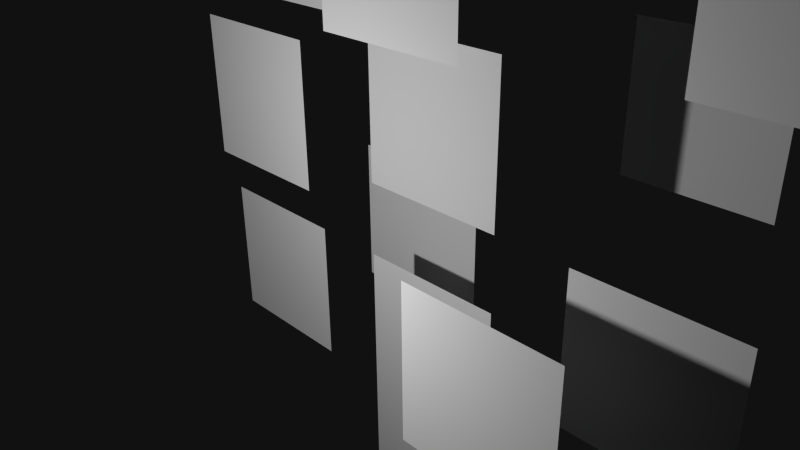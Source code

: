 # Source: Example.blend  (saved by Blender 2.71.0; exported with 4.5.12 LTS)
import bpy
from mathutils import Matrix  # noqa: F401  (used for matrix-valued properties, if any)

bpy.ops.wm.read_factory_settings(use_empty=True)
scene = bpy.context.scene
scene.name = 'Sprites'

# ---- collections
col_collection_1 = bpy.data.collections.new('Collection 1'); scene.collection.children.link(col_collection_1)
col_collection_11 = bpy.data.collections.new('Collection 11'); scene.collection.children.link(col_collection_11)
col_collection_11.hide_render = True
col_collection_11.hide_viewport = True

# ---- materials (node trees are filled in below, after node groups)
mat_material = bpy.data.materials.new('Material')
mat_material.alpha_threshold = 0.0
mat_material.use_transparent_shadow = False
mat_material.roughness = 0.5
mat_material.specular_intensity = 0.0

# ---- material node trees

# ---- world
world_world = bpy.data.worlds.new('World'); scene.world = world_world
world_world.color = (0.005605, 0.005605, 0.005605)
world_world.use_sun_shadow = False
world_world.sun_shadow_jitter_overblur = 0.0
world_world.cycles.sampling_method = 'MANUAL'
world_world.cycles.sample_map_resolution = 256

# ---- cameras
cam_camera = bpy.data.cameras.new('Camera')
cam_camera.clip_end = 100.0
cam_camera.lens = 35.0
cam_camera.sensor_width = 32.0
cam_camera.sensor_height = 18.0
cam_camera.ortho_scale = 7.314
cam_camera.dof.focus_distance = 0.0
cam_camera.dof.aperture_fstop = 128.0

# ---- lights
light_lamp = bpy.data.lights.new('Lamp', 'POINT')
light_lamp.transmission_factor = 0.0
light_lamp.cutoff_distance = 30.0
light_lamp.energy = 400.0
light_lamp.shadow_buffer_clip_start = 1.001
light_lamp.shadow_soft_size = 0.1
light_lamp.shadow_maximum_resolution = 0.006
light_lamp.use_absolute_resolution = True
light_lamp.cycles.use_multiple_importance_sampling = False

# ---- meshes
me_guywalk0 = bpy.data.meshes.new('GuyWalk0')
me_guywalk0.from_pydata([(-1.0, -1.0, 0.0), (1.0, -1.0, 0.0), (-1.0, 1.0, 0.0), (1.0, 1.0, 0.0), (-1.0, 0.0, 0.0), (1.0, 0.0, 0.0)], [], [(4, 5, 3, 2), (0, 1, 5, 4)])
_uv = me_guywalk0.uv_layers.new(name='UVMap')
_uv.uv.foreach_set('vector', [0.09375, 0.04688, 0.1875, 0.04688, 0.1875, 0.09375, 0.09375, 0.09375, 0.09375, 0.0, 0.1875, 0.0, 0.1875, 0.04688, 0.09375, 0.04688])
me_guywalk0.materials.append(mat_material)
me_guywalk0.use_remesh_preserve_volume = False
me_guywalk0.use_remesh_preserve_attributes = False
me_guywalk0.use_mirror_vertex_groups = False
me_guywalk0.update()
me_guystand3 = bpy.data.meshes.new('GuyStand3')
me_guystand3.from_pydata([(-1.0, -1.0, 0.0), (1.0, -1.0, 0.0), (-1.0, 1.0, 0.0), (1.0, 1.0, 0.0), (-1.0, 0.0, 0.0), (1.0, 0.0, 0.0)], [], [(4, 5, 3, 2), (0, 1, 5, 4)])
_uv = me_guystand3.uv_layers.new(name='UVMap')
_uv.uv.foreach_set('vector', [0.0, 0.3281, 0.09375, 0.3281, 0.09375, 0.375, 0.0, 0.375, 0.0, 0.2812, 0.09375, 0.2812, 0.09375, 0.3281, 0.0, 0.3281])
me_guystand3.materials.append(mat_material)
me_guystand3.use_remesh_preserve_volume = False
me_guystand3.use_remesh_preserve_attributes = False
me_guystand3.use_mirror_vertex_groups = False
me_guystand3.update()
me_guystand2 = bpy.data.meshes.new('GuyStand2')
me_guystand2.from_pydata([(-1.0, -1.0, 0.0), (1.0, -1.0, 0.0), (-1.0, 1.0, 0.0), (1.0, 1.0, 0.0), (-1.0, 0.0, 0.0), (1.0, 0.0, 0.0)], [], [(4, 5, 3, 2), (0, 1, 5, 4)])
_uv = me_guystand2.uv_layers.new(name='UVMap')
_uv.uv.foreach_set('vector', [0.0, 0.2344, 0.09375, 0.2344, 0.09375, 0.2812, 0.0, 0.2812, 0.0, 0.1875, 0.09375, 0.1875, 0.09375, 0.2344, 0.0, 0.2344])
me_guystand2.materials.append(mat_material)
me_guystand2.use_remesh_preserve_volume = False
me_guystand2.use_remesh_preserve_attributes = False
me_guystand2.use_mirror_vertex_groups = False
me_guystand2.update()
me_guystand1 = bpy.data.meshes.new('GuyStand1')
me_guystand1.from_pydata([(-1.0, -1.0, 0.0), (1.0, -1.0, 0.0), (-1.0, 1.0, 0.0), (1.0, 1.0, 0.0), (-1.0, 0.0, 0.0), (1.0, 0.0, 0.0)], [], [(4, 5, 3, 2), (0, 1, 5, 4)])
_uv = me_guystand1.uv_layers.new(name='UVMap')
_uv.uv.foreach_set('vector', [0.0, 0.1406, 0.09375, 0.1406, 0.09375, 0.1875, 0.0, 0.1875, 0.0, 0.09375, 0.09375, 0.09375, 0.09375, 0.1406, 0.0, 0.1406])
me_guystand1.materials.append(mat_material)
me_guystand1.use_remesh_preserve_volume = False
me_guystand1.use_remesh_preserve_attributes = False
me_guystand1.use_mirror_vertex_groups = False
me_guystand1.update()
me_guystand0 = bpy.data.meshes.new('GuyStand0')
me_guystand0.from_pydata([(-1.0, -1.0, 0.0), (1.0, -1.0, 0.0), (-1.0, 1.0, 0.0), (1.0, 1.0, 0.0), (-1.0, 0.0, 0.0), (1.0, 0.0, 0.0)], [], [(4, 5, 3, 2), (0, 1, 5, 4)])
_uv = me_guystand0.uv_layers.new(name='UVMap')
_uv.uv.foreach_set('vector', [0.0, 0.04688, 0.09375, 0.04688, 0.09375, 0.09375, 0.0, 0.09375, 0.0, 0.0, 0.09375, 0.0, 0.09375, 0.04688, 0.0, 0.04688])
me_guystand0.materials.append(mat_material)
me_guystand0.use_remesh_preserve_volume = False
me_guystand0.use_remesh_preserve_attributes = False
me_guystand0.use_mirror_vertex_groups = False
me_guystand0.update()
me_guywalk7 = bpy.data.meshes.new('GuyWalk7')
me_guywalk7.from_pydata([(-1.0, -1.0, 0.0), (1.0, -1.0, 0.0), (-1.0, 1.0, 0.0), (1.0, 1.0, 0.0), (-1.0, 0.0, 0.0), (1.0, 0.0, 0.0)], [], [(4, 5, 3, 2), (0, 1, 5, 4)])
_uv = me_guywalk7.uv_layers.new(name='UVMap')
_uv.uv.foreach_set('vector', [0.09375, 0.7031, 0.1875, 0.7031, 0.1875, 0.75, 0.09375, 0.75, 0.09375, 0.6562, 0.1875, 0.6562, 0.1875, 0.7031, 0.09375, 0.7031])
me_guywalk7.materials.append(mat_material)
me_guywalk7.use_remesh_preserve_volume = False
me_guywalk7.use_remesh_preserve_attributes = False
me_guywalk7.use_mirror_vertex_groups = False
me_guywalk7.update()
me_guywalk6 = bpy.data.meshes.new('GuyWalk6')
me_guywalk6.from_pydata([(-1.0, -1.0, 0.0), (1.0, -1.0, 0.0), (-1.0, 1.0, 0.0), (1.0, 1.0, 0.0), (-1.0, 0.0, 0.0), (1.0, 0.0, 0.0)], [], [(4, 5, 3, 2), (0, 1, 5, 4)])
_uv = me_guywalk6.uv_layers.new(name='UVMap')
_uv.uv.foreach_set('vector', [0.09375, 0.6094, 0.1875, 0.6094, 0.1875, 0.6562, 0.09375, 0.6562, 0.09375, 0.5625, 0.1875, 0.5625, 0.1875, 0.6094, 0.09375, 0.6094])
me_guywalk6.materials.append(mat_material)
me_guywalk6.use_remesh_preserve_volume = False
me_guywalk6.use_remesh_preserve_attributes = False
me_guywalk6.use_mirror_vertex_groups = False
me_guywalk6.update()
me_guywalk5 = bpy.data.meshes.new('GuyWalk5')
me_guywalk5.from_pydata([(-1.0, -1.0, 0.0), (1.0, -1.0, 0.0), (-1.0, 1.0, 0.0), (1.0, 1.0, 0.0), (-1.0, 0.0, 0.0), (1.0, 0.0, 0.0)], [], [(4, 5, 3, 2), (0, 1, 5, 4)])
_uv = me_guywalk5.uv_layers.new(name='UVMap')
_uv.uv.foreach_set('vector', [0.09375, 0.5156, 0.1875, 0.5156, 0.1875, 0.5625, 0.09375, 0.5625, 0.09375, 0.4688, 0.1875, 0.4688, 0.1875, 0.5156, 0.09375, 0.5156])
me_guywalk5.materials.append(mat_material)
me_guywalk5.use_remesh_preserve_volume = False
me_guywalk5.use_remesh_preserve_attributes = False
me_guywalk5.use_mirror_vertex_groups = False
me_guywalk5.update()
me_guywalk4 = bpy.data.meshes.new('GuyWalk4')
me_guywalk4.from_pydata([(-1.0, -1.0, 0.0), (1.0, -1.0, 0.0), (-1.0, 1.0, 0.0), (1.0, 1.0, 0.0), (-1.0, 0.0, 0.0), (1.0, 0.0, 0.0)], [], [(4, 5, 3, 2), (0, 1, 5, 4)])
_uv = me_guywalk4.uv_layers.new(name='UVMap')
_uv.uv.foreach_set('vector', [0.09375, 0.4219, 0.1875, 0.4219, 0.1875, 0.4688, 0.09375, 0.4688, 0.09375, 0.375, 0.1875, 0.375, 0.1875, 0.4219, 0.09375, 0.4219])
me_guywalk4.materials.append(mat_material)
me_guywalk4.use_remesh_preserve_volume = False
me_guywalk4.use_remesh_preserve_attributes = False
me_guywalk4.use_mirror_vertex_groups = False
me_guywalk4.update()
me_guywalk3 = bpy.data.meshes.new('GuyWalk3')
me_guywalk3.from_pydata([(-1.0, -1.0, 0.0), (1.0, -1.0, 0.0), (-1.0, 1.0, 0.0), (1.0, 1.0, 0.0), (-1.0, 0.0, 0.0), (1.0, 0.0, 0.0)], [], [(4, 5, 3, 2), (0, 1, 5, 4)])
_uv = me_guywalk3.uv_layers.new(name='UVMap')
_uv.uv.foreach_set('vector', [0.09375, 0.3281, 0.1875, 0.3281, 0.1875, 0.375, 0.09375, 0.375, 0.09375, 0.2812, 0.1875, 0.2812, 0.1875, 0.3281, 0.09375, 0.3281])
me_guywalk3.materials.append(mat_material)
me_guywalk3.use_remesh_preserve_volume = False
me_guywalk3.use_remesh_preserve_attributes = False
me_guywalk3.use_mirror_vertex_groups = False
me_guywalk3.update()
me_guywalk2 = bpy.data.meshes.new('GuyWalk2')
me_guywalk2.from_pydata([(-1.0, -1.0, 0.0), (1.0, -1.0, 0.0), (-1.0, 1.0, 0.0), (1.0, 1.0, 0.0), (-1.0, 0.0, 0.0), (1.0, 0.0, 0.0)], [], [(4, 5, 3, 2), (0, 1, 5, 4)])
_uv = me_guywalk2.uv_layers.new(name='UVMap')
_uv.uv.foreach_set('vector', [0.09375, 0.2344, 0.1875, 0.2344, 0.1875, 0.2812, 0.09375, 0.2812, 0.09375, 0.1875, 0.1875, 0.1875, 0.1875, 0.2344, 0.09375, 0.2344])
me_guywalk2.materials.append(mat_material)
me_guywalk2.use_remesh_preserve_volume = False
me_guywalk2.use_remesh_preserve_attributes = False
me_guywalk2.use_mirror_vertex_groups = False
me_guywalk2.update()
me_guywalk1 = bpy.data.meshes.new('GuyWalk1')
me_guywalk1.from_pydata([(-1.0, -1.0, 0.0), (1.0, -1.0, 0.0), (-1.0, 1.0, 0.0), (1.0, 1.0, 0.0), (-1.0, 0.0, 0.0), (1.0, 0.0, 0.0)], [], [(4, 5, 3, 2), (0, 1, 5, 4)])
_uv = me_guywalk1.uv_layers.new(name='UVMap')
_uv.uv.foreach_set('vector', [0.09375, 0.1406, 0.1875, 0.1406, 0.1875, 0.1875, 0.09375, 0.1875, 0.09375, 0.09375, 0.1875, 0.09375, 0.1875, 0.1406, 0.09375, 0.1406])
me_guywalk1.materials.append(mat_material)
me_guywalk1.use_remesh_preserve_volume = False
me_guywalk1.use_remesh_preserve_attributes = False
me_guywalk1.use_mirror_vertex_groups = False
me_guywalk1.update()

# ---- objects
ob_cube_024 = bpy.data.objects.new('Cube.024', me_guywalk0)
ob_cube_023 = bpy.data.objects.new('Cube.023', me_guywalk0)
ob_cube_022 = bpy.data.objects.new('Cube.022', me_guywalk0)
ob_cube_021 = bpy.data.objects.new('Cube.021', me_guywalk0)
ob_cube_020 = bpy.data.objects.new('Cube.020', me_guywalk0)
ob_cube_019 = bpy.data.objects.new('Cube.019', me_guywalk0)
ob_cube_018 = bpy.data.objects.new('Cube.018', me_guywalk0)
ob_cube_017 = bpy.data.objects.new('Cube.017', me_guywalk0)
ob_cube_016 = bpy.data.objects.new('Cube.016', me_guywalk0)
ob_cube_015 = bpy.data.objects.new('Cube.015', me_guywalk0)
ob_cube_014 = bpy.data.objects.new('Cube.014', me_guywalk0)
ob_cube_013 = bpy.data.objects.new('Cube.013', me_guywalk0)
ob_cube_012 = bpy.data.objects.new('Cube.012', me_guywalk0)
ob_cube = bpy.data.objects.new('Cube', me_guywalk0)
ob_lamp = bpy.data.objects.new('Lamp', light_lamp)
ob_camera = bpy.data.objects.new('Camera', cam_camera)
ob_cube_011 = bpy.data.objects.new('Cube.011', me_guystand3)
ob_cube_010 = bpy.data.objects.new('Cube.010', me_guystand2)
ob_cube_009 = bpy.data.objects.new('Cube.009', me_guystand1)
ob_cube_008 = bpy.data.objects.new('Cube.008', me_guystand0)
ob_cube_007 = bpy.data.objects.new('Cube.007', me_guywalk7)
ob_cube_006 = bpy.data.objects.new('Cube.006', me_guywalk6)
ob_cube_005 = bpy.data.objects.new('Cube.005', me_guywalk5)
ob_cube_004 = bpy.data.objects.new('Cube.004', me_guywalk4)
ob_cube_003 = bpy.data.objects.new('Cube.003', me_guywalk3)
ob_cube_002 = bpy.data.objects.new('Cube.002', me_guywalk2)
ob_cube_001 = bpy.data.objects.new('Cube.001', me_guywalk1)

# ---- transforms, parenting, visibility, modifiers, constraints
ob_cube_024.location = (-1.0, 0.0, 4.0)
ob_cube_024.rotation_euler = (1.571, -0.0, 0.0)
ob_cube_024.lock_rotations_4d = False
ob_cube_024.empty_display_type = 'ARROWS'
ob_cube_024.lineart.crease_threshold = 0.0
ob_cube_023.location = (3.0, -1.391, 0.0)
ob_cube_023.rotation_euler = (1.571, -0.0, 0.0)
ob_cube_023.lock_rotations_4d = False
ob_cube_023.empty_display_type = 'ARROWS'
ob_cube_023.lineart.crease_threshold = 0.0
ob_cube_022.location = (7.0, 0.0, -1.0)
ob_cube_022.rotation_euler = (1.571, -0.0, 0.0)
ob_cube_022.lock_rotations_4d = False
ob_cube_022.empty_display_type = 'ARROWS'
ob_cube_022.lineart.crease_threshold = 0.0
ob_cube_021.location = (5.0, 0.0, 4.0)
ob_cube_021.rotation_euler = (1.571, -0.0, 0.0)
ob_cube_021.lock_rotations_4d = False
ob_cube_021.empty_display_type = 'ARROWS'
ob_cube_021.lineart.crease_threshold = 0.0
ob_cube_020.location = (1.0, 0.0, -1.0)
ob_cube_020.rotation_euler = (1.571, -0.0, 0.0)
ob_cube_020.lock_rotations_4d = False
ob_cube_020.empty_display_type = 'ARROWS'
ob_cube_020.lineart.crease_threshold = 0.0
ob_cube_019.location = (3.0, 2.375, 2.0)
ob_cube_019.rotation_euler = (1.571, -0.0, 0.0)
ob_cube_019.lock_rotations_4d = False
ob_cube_019.empty_display_type = 'ARROWS'
ob_cube_019.lineart.crease_threshold = 0.0
ob_cube_018.location = (2.0, 0.0, -2.0)
ob_cube_018.rotation_euler = (1.571, -0.0, 0.0)
ob_cube_018.lock_rotations_4d = False
ob_cube_018.empty_display_type = 'ARROWS'
ob_cube_018.lineart.crease_threshold = 0.0
ob_cube_017.location = (1.0, 0.0, 2.0)
ob_cube_017.rotation_euler = (1.571, -0.0, 0.0)
ob_cube_017.lock_rotations_4d = False
ob_cube_017.empty_display_type = 'ARROWS'
ob_cube_017.lineart.crease_threshold = 0.0
ob_cube_016.location = (4.0, 0.0, 0.0)
ob_cube_016.rotation_euler = (1.571, -0.0, 0.0)
ob_cube_016.lock_rotations_4d = False
ob_cube_016.empty_display_type = 'ARROWS'
ob_cube_016.lineart.crease_threshold = 0.0
ob_cube_015.location = (1.0, 0.0, -3.0)
ob_cube_015.rotation_euler = (1.571, -0.0, 0.0)
ob_cube_015.lock_rotations_4d = False
ob_cube_015.empty_display_type = 'ARROWS'
ob_cube_015.lineart.crease_threshold = 0.0
ob_cube_014.location = (-2.0, 0.0, -1.0)
ob_cube_014.rotation_euler = (1.571, -0.0, 0.0)
ob_cube_014.lock_rotations_4d = False
ob_cube_014.empty_display_type = 'ARROWS'
ob_cube_014.lineart.crease_threshold = 0.0
ob_cube_013.location = (1.0, -0.6375, 4.0)
ob_cube_013.rotation_euler = (1.571, -0.0, 0.0)
ob_cube_013.lock_rotations_4d = False
ob_cube_013.empty_display_type = 'ARROWS'
ob_cube_013.lineart.crease_threshold = 0.0
ob_cube_012.location = (-2.0, -0.2224, 1.639)
ob_cube_012.rotation_euler = (1.571, -0.0, 0.0)
ob_cube_012.lock_rotations_4d = False
ob_cube_012.empty_display_type = 'ARROWS'
ob_cube_012.lineart.crease_threshold = 0.0
ob_cube.location = (0.0, 0.8278, 0.0)
ob_cube.rotation_euler = (1.571, -0.0, 0.0)
ob_cube.lock_rotations_4d = False
ob_cube.empty_display_type = 'ARROWS'
ob_cube.lineart.crease_threshold = 0.0
ob_lamp.location = (0.5708, -4.255, 1.787)
ob_lamp.rotation_euler = (0.6503, 0.05522, 1.866)
ob_lamp.lock_rotations_4d = False
ob_lamp.empty_display_type = 'ARROWS'
ob_lamp.color = (0.0, 0.0, 0.0, 0.0)
ob_lamp.lineart.crease_threshold = 0.0
ob_camera.location = (7.481, -6.508, 5.344)
ob_camera.rotation_euler = (1.109, 0.01082, 0.8149)
ob_camera.lock_rotations_4d = False
ob_camera.empty_display_type = 'ARROWS'
ob_camera.color = (0.0, 0.0, 0.0, 0.0)
ob_camera.display_type = 'WIRE'
ob_camera.lineart.crease_threshold = 0.0
ob_cube_011.location = (9.0, 0.0, -2.0)
ob_cube_011.rotation_euler = (1.571, -0.0, 0.0)
ob_cube_011.lock_rotations_4d = False
ob_cube_011.empty_display_type = 'ARROWS'
ob_cube_011.lineart.crease_threshold = 0.0
ob_cube_010.location = (7.0, 0.0, -2.0)
ob_cube_010.rotation_euler = (1.571, -0.0, 0.0)
ob_cube_010.lock_rotations_4d = False
ob_cube_010.empty_display_type = 'ARROWS'
ob_cube_010.lineart.crease_threshold = 0.0
ob_cube_009.location = (5.0, 0.0, -2.0)
ob_cube_009.rotation_euler = (1.571, -0.0, 0.0)
ob_cube_009.lock_rotations_4d = False
ob_cube_009.empty_display_type = 'ARROWS'
ob_cube_009.lineart.crease_threshold = 0.0
ob_cube_008.location = (3.0, 0.0, -2.0)
ob_cube_008.rotation_euler = (1.571, -0.0, 0.0)
ob_cube_008.lock_rotations_4d = False
ob_cube_008.empty_display_type = 'ARROWS'
ob_cube_008.lineart.crease_threshold = 0.0
ob_cube_007.location = (15.0, 0.0, 0.0)
ob_cube_007.rotation_euler = (1.571, -0.0, 0.0)
ob_cube_007.lock_rotations_4d = False
ob_cube_007.empty_display_type = 'ARROWS'
ob_cube_007.lineart.crease_threshold = 0.0
ob_cube_006.location = (13.0, 0.0, 0.0)
ob_cube_006.rotation_euler = (1.571, -0.0, 0.0)
ob_cube_006.lock_rotations_4d = False
ob_cube_006.empty_display_type = 'ARROWS'
ob_cube_006.lineart.crease_threshold = 0.0
ob_cube_005.location = (11.0, 0.0, 0.0)
ob_cube_005.rotation_euler = (1.571, -0.0, 0.0)
ob_cube_005.lock_rotations_4d = False
ob_cube_005.empty_display_type = 'ARROWS'
ob_cube_005.lineart.crease_threshold = 0.0
ob_cube_004.location = (9.0, 0.0, 0.0)
ob_cube_004.rotation_euler = (1.571, -0.0, 0.0)
ob_cube_004.lock_rotations_4d = False
ob_cube_004.empty_display_type = 'ARROWS'
ob_cube_004.lineart.crease_threshold = 0.0
ob_cube_003.location = (7.0, 0.0, 0.0)
ob_cube_003.rotation_euler = (1.571, -0.0, 0.0)
ob_cube_003.lock_rotations_4d = False
ob_cube_003.empty_display_type = 'ARROWS'
ob_cube_003.lineart.crease_threshold = 0.0
ob_cube_002.location = (5.0, 0.0, 0.0)
ob_cube_002.rotation_euler = (1.571, -0.0, 0.0)
ob_cube_002.lock_rotations_4d = False
ob_cube_002.empty_display_type = 'ARROWS'
ob_cube_002.lineart.crease_threshold = 0.0
ob_cube_001.location = (3.0, 0.0, 0.0)
ob_cube_001.rotation_euler = (1.571, -0.0, 0.0)
ob_cube_001.lock_rotations_4d = False
ob_cube_001.empty_display_type = 'ARROWS'
ob_cube_001.lineart.crease_threshold = 0.0

# ---- collection membership
col_collection_1.objects.link(ob_cube_024)
col_collection_1.objects.link(ob_cube_023)
col_collection_1.objects.link(ob_cube_022)
col_collection_1.objects.link(ob_cube_021)
col_collection_1.objects.link(ob_cube_020)
col_collection_1.objects.link(ob_cube_019)
col_collection_1.objects.link(ob_cube_018)
col_collection_1.objects.link(ob_cube_017)
col_collection_1.objects.link(ob_cube_016)
col_collection_1.objects.link(ob_cube_015)
col_collection_1.objects.link(ob_cube_014)
col_collection_1.objects.link(ob_cube_013)
col_collection_1.objects.link(ob_cube_012)
col_collection_1.objects.link(ob_cube)
col_collection_1.objects.link(ob_lamp)
col_collection_1.objects.link(ob_camera)
col_collection_11.objects.link(ob_cube_011)
col_collection_11.objects.link(ob_cube_010)
col_collection_11.objects.link(ob_cube_009)
col_collection_11.objects.link(ob_cube_008)
col_collection_11.objects.link(ob_cube_007)
col_collection_11.objects.link(ob_cube_006)
col_collection_11.objects.link(ob_cube_005)
col_collection_11.objects.link(ob_cube_004)
col_collection_11.objects.link(ob_cube_003)
col_collection_11.objects.link(ob_cube_002)
col_collection_11.objects.link(ob_cube_001)

# ---- scene / render settings (as saved in the file)
scene.camera = ob_camera
scene.frame_start = 1; scene.frame_end = 250; scene.frame_set(1)
scene.render.engine = 'BLENDER_EEVEE_NEXT'
scene.render.image_settings.color_mode = 'RGB'
scene.render.image_settings.compression = 90
scene.render.resolution_percentage = 50
scene.render.dither_intensity = 0.0
scene.cycles.use_denoising = False
scene.cycles.samples = 10
scene.cycles.sampling_pattern = 'TABULATED_SOBOL'
scene.cycles.light_sampling_threshold = 0.0
scene.cycles.use_adaptive_sampling = False
scene.cycles.use_light_tree = False
scene.cycles.blur_glossy = 0.0
scene.cycles.volume_bounces = 1
scene.cycles.pixel_filter_type = 'GAUSSIAN'
scene.cycles.sample_clamp_indirect = 0.0
scene.view_settings.view_transform = 'Standard'
bpy.context.view_layer.update()
